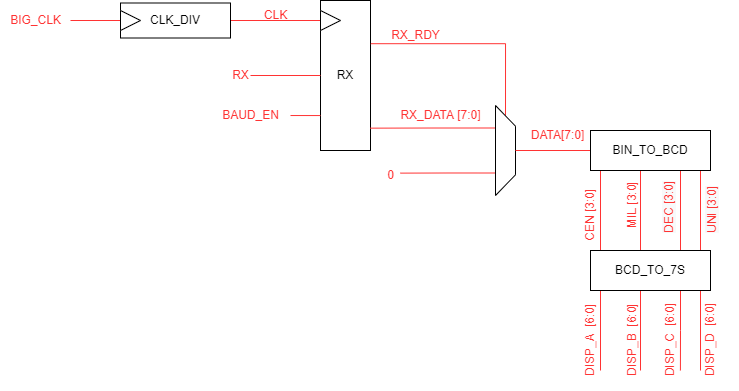

The diagram above was exported from draw.io. Its source (the exported page's mxGraphModel, read from the mxfile embedded in the PNG):
<mxGraphModel dx="538" dy="354" grid="1" gridSize="10" guides="1" tooltips="1" connect="1" arrows="1" fold="1" page="1" pageScale="1" pageWidth="827" pageHeight="1169" math="0" shadow="0">
  <root>
    <mxCell id="0" />
    <mxCell id="1" parent="0" />
    <mxCell id="qDmGGNPMBJoanCqmhmhX-1" style="edgeStyle=orthogonalEdgeStyle;rounded=0;orthogonalLoop=1;jettySize=auto;html=1;endArrow=none;endFill=0;strokeColor=#FF3333;entryX=0;entryY=0.5;entryDx=0;entryDy=0;" edge="1" parent="1" source="qDmGGNPMBJoanCqmhmhX-2" target="qDmGGNPMBJoanCqmhmhX-8">
      <mxGeometry relative="1" as="geometry">
        <mxPoint x="380" y="150" as="targetPoint" />
      </mxGeometry>
    </mxCell>
    <mxCell id="qDmGGNPMBJoanCqmhmhX-2" value="CLK_DIV" style="rounded=0;whiteSpace=wrap;html=1;" vertex="1" parent="1">
      <mxGeometry x="210" y="132.5" width="110" height="35" as="geometry" />
    </mxCell>
    <mxCell id="qDmGGNPMBJoanCqmhmhX-3" style="edgeStyle=orthogonalEdgeStyle;rounded=0;orthogonalLoop=1;jettySize=auto;html=1;fontColor=#FF3333;endArrow=none;endFill=0;strokeColor=#FF3333;" edge="1" parent="1" source="qDmGGNPMBJoanCqmhmhX-4" target="qDmGGNPMBJoanCqmhmhX-5">
      <mxGeometry relative="1" as="geometry" />
    </mxCell>
    <mxCell id="qDmGGNPMBJoanCqmhmhX-4" value="" style="triangle;whiteSpace=wrap;html=1;" vertex="1" parent="1">
      <mxGeometry x="210" y="140" width="20" height="20" as="geometry" />
    </mxCell>
    <mxCell id="qDmGGNPMBJoanCqmhmhX-5" value="&lt;font color=&quot;#ff3333&quot;&gt;BIG_CLK&lt;/font&gt;" style="text;html=1;align=center;verticalAlign=middle;resizable=0;points=[];autosize=1;" vertex="1" parent="1">
      <mxGeometry x="90" y="135" width="70" height="30" as="geometry" />
    </mxCell>
    <mxCell id="qDmGGNPMBJoanCqmhmhX-6" value="&lt;font color=&quot;#ff3333&quot;&gt;CLK&lt;/font&gt;" style="text;html=1;align=center;verticalAlign=middle;resizable=0;points=[];autosize=1;strokeColor=none;fillColor=none;" vertex="1" parent="1">
      <mxGeometry x="340" y="130" width="50" height="30" as="geometry" />
    </mxCell>
    <mxCell id="qDmGGNPMBJoanCqmhmhX-7" value="&lt;font color=&quot;#000000&quot;&gt;RX&lt;/font&gt;" style="rounded=0;whiteSpace=wrap;html=1;fontColor=#FF3333;" vertex="1" parent="1">
      <mxGeometry x="410" y="130" width="50" height="150" as="geometry" />
    </mxCell>
    <mxCell id="qDmGGNPMBJoanCqmhmhX-8" value="" style="triangle;whiteSpace=wrap;html=1;fontColor=#FF3333;" vertex="1" parent="1">
      <mxGeometry x="410" y="140" width="20" height="20" as="geometry" />
    </mxCell>
    <mxCell id="qDmGGNPMBJoanCqmhmhX-9" value="&lt;font color=&quot;#ff3333&quot;&gt;RX&lt;/font&gt;" style="text;html=1;align=center;verticalAlign=middle;resizable=0;points=[];autosize=1;strokeColor=none;fillColor=none;fontColor=#000000;" vertex="1" parent="1">
      <mxGeometry x="310" y="190" width="40" height="30" as="geometry" />
    </mxCell>
    <mxCell id="qDmGGNPMBJoanCqmhmhX-10" value="" style="endArrow=none;html=1;rounded=0;fontColor=#FF3333;strokeColor=#FF3333;entryX=0;entryY=0.5;entryDx=0;entryDy=0;exitX=0.75;exitY=0.5;exitDx=0;exitDy=0;exitPerimeter=0;" edge="1" parent="1" source="qDmGGNPMBJoanCqmhmhX-9" target="qDmGGNPMBJoanCqmhmhX-7">
      <mxGeometry width="50" height="50" relative="1" as="geometry">
        <mxPoint x="340" y="210" as="sourcePoint" />
        <mxPoint x="370" y="250" as="targetPoint" />
      </mxGeometry>
    </mxCell>
    <mxCell id="qDmGGNPMBJoanCqmhmhX-11" value="BAUD_EN" style="text;html=1;align=center;verticalAlign=middle;resizable=0;points=[];autosize=1;strokeColor=none;fillColor=none;fontColor=#FF3333;" vertex="1" parent="1">
      <mxGeometry x="300" y="230" width="80" height="30" as="geometry" />
    </mxCell>
    <mxCell id="qDmGGNPMBJoanCqmhmhX-12" value="" style="endArrow=none;html=1;rounded=0;fontColor=#FF3333;strokeColor=#FF3333;entryX=-0.001;entryY=0.767;entryDx=0;entryDy=0;entryPerimeter=0;" edge="1" parent="1" source="qDmGGNPMBJoanCqmhmhX-11" target="qDmGGNPMBJoanCqmhmhX-7">
      <mxGeometry width="50" height="50" relative="1" as="geometry">
        <mxPoint x="320" y="300" as="sourcePoint" />
        <mxPoint x="370" y="250" as="targetPoint" />
      </mxGeometry>
    </mxCell>
    <mxCell id="qDmGGNPMBJoanCqmhmhX-13" value="RX_DATA [7:0]" style="text;html=1;align=center;verticalAlign=middle;resizable=0;points=[];autosize=1;strokeColor=none;fillColor=none;fontColor=#FF3333;" vertex="1" parent="1">
      <mxGeometry x="480" y="230" width="100" height="30" as="geometry" />
    </mxCell>
    <mxCell id="qDmGGNPMBJoanCqmhmhX-14" value="RX_RDY" style="text;html=1;align=center;verticalAlign=middle;resizable=0;points=[];autosize=1;strokeColor=none;fillColor=none;fontColor=#FF3333;" vertex="1" parent="1">
      <mxGeometry x="470" y="150" width="70" height="30" as="geometry" />
    </mxCell>
    <mxCell id="qDmGGNPMBJoanCqmhmhX-15" style="edgeStyle=orthogonalEdgeStyle;rounded=0;orthogonalLoop=1;jettySize=auto;html=1;exitX=0.75;exitY=0;exitDx=0;exitDy=0;entryX=0.995;entryY=0.851;entryDx=0;entryDy=0;entryPerimeter=0;fontColor=#FF3333;endArrow=none;endFill=0;strokeColor=#FF3333;" edge="1" parent="1" source="qDmGGNPMBJoanCqmhmhX-18" target="qDmGGNPMBJoanCqmhmhX-7">
      <mxGeometry relative="1" as="geometry" />
    </mxCell>
    <mxCell id="qDmGGNPMBJoanCqmhmhX-16" style="edgeStyle=orthogonalEdgeStyle;rounded=0;orthogonalLoop=1;jettySize=auto;html=1;exitX=1;exitY=0.5;exitDx=0;exitDy=0;entryX=1.007;entryY=0.288;entryDx=0;entryDy=0;entryPerimeter=0;fontColor=#FF3333;endArrow=none;endFill=0;strokeColor=#FF3333;" edge="1" parent="1" source="qDmGGNPMBJoanCqmhmhX-18" target="qDmGGNPMBJoanCqmhmhX-7">
      <mxGeometry relative="1" as="geometry">
        <Array as="points">
          <mxPoint x="595" y="173" />
        </Array>
      </mxGeometry>
    </mxCell>
    <mxCell id="qDmGGNPMBJoanCqmhmhX-17" style="edgeStyle=orthogonalEdgeStyle;rounded=0;orthogonalLoop=1;jettySize=auto;html=1;exitX=0.25;exitY=0;exitDx=0;exitDy=0;fontColor=#FF3333;endArrow=none;endFill=0;strokeColor=#FF3333;" edge="1" parent="1" source="qDmGGNPMBJoanCqmhmhX-18">
      <mxGeometry relative="1" as="geometry">
        <mxPoint x="490" y="302.625" as="targetPoint" />
      </mxGeometry>
    </mxCell>
    <mxCell id="qDmGGNPMBJoanCqmhmhX-18" value="" style="verticalLabelPosition=middle;verticalAlign=middle;html=1;shape=trapezoid;perimeter=trapezoidPerimeter;whiteSpace=wrap;size=0.23;arcSize=10;flipV=1;labelPosition=center;align=center;fontColor=#FF3333;rotation=-90;" vertex="1" parent="1">
      <mxGeometry x="550" y="270" width="90" height="20" as="geometry" />
    </mxCell>
    <mxCell id="qDmGGNPMBJoanCqmhmhX-19" value="0" style="text;html=1;align=center;verticalAlign=middle;resizable=0;points=[];autosize=1;strokeColor=none;fillColor=none;fontColor=#FF3333;" vertex="1" parent="1">
      <mxGeometry x="465" y="290" width="30" height="30" as="geometry" />
    </mxCell>
    <mxCell id="qDmGGNPMBJoanCqmhmhX-20" style="edgeStyle=orthogonalEdgeStyle;rounded=0;orthogonalLoop=1;jettySize=auto;html=1;entryX=0.5;entryY=1;entryDx=0;entryDy=0;fontColor=#000000;endArrow=none;endFill=0;strokeColor=#FF3333;" edge="1" parent="1" source="qDmGGNPMBJoanCqmhmhX-24" target="qDmGGNPMBJoanCqmhmhX-18">
      <mxGeometry relative="1" as="geometry" />
    </mxCell>
    <mxCell id="qDmGGNPMBJoanCqmhmhX-21" style="edgeStyle=orthogonalEdgeStyle;rounded=0;orthogonalLoop=1;jettySize=auto;html=1;entryX=0.5;entryY=0;entryDx=0;entryDy=0;fontColor=#FF3333;endArrow=none;endFill=0;strokeColor=#FF3333;" edge="1" parent="1" source="qDmGGNPMBJoanCqmhmhX-24" target="qDmGGNPMBJoanCqmhmhX-28">
      <mxGeometry relative="1" as="geometry">
        <Array as="points">
          <mxPoint x="770" y="380" />
        </Array>
      </mxGeometry>
    </mxCell>
    <mxCell id="qDmGGNPMBJoanCqmhmhX-22" style="edgeStyle=orthogonalEdgeStyle;rounded=0;orthogonalLoop=1;jettySize=auto;html=1;exitX=0.75;exitY=1;exitDx=0;exitDy=0;entryX=0.75;entryY=0;entryDx=0;entryDy=0;fontColor=#FF3333;endArrow=none;endFill=0;strokeColor=#FF3333;" edge="1" parent="1" source="qDmGGNPMBJoanCqmhmhX-24" target="qDmGGNPMBJoanCqmhmhX-28">
      <mxGeometry relative="1" as="geometry">
        <Array as="points">
          <mxPoint x="790" y="300" />
          <mxPoint x="790" y="380" />
        </Array>
      </mxGeometry>
    </mxCell>
    <mxCell id="qDmGGNPMBJoanCqmhmhX-23" style="edgeStyle=orthogonalEdgeStyle;rounded=0;orthogonalLoop=1;jettySize=auto;html=1;exitX=0.25;exitY=1;exitDx=0;exitDy=0;entryX=0.25;entryY=0;entryDx=0;entryDy=0;fontColor=#FF3333;endArrow=none;endFill=0;strokeColor=#FF3333;" edge="1" parent="1" source="qDmGGNPMBJoanCqmhmhX-24" target="qDmGGNPMBJoanCqmhmhX-28">
      <mxGeometry relative="1" as="geometry">
        <Array as="points">
          <mxPoint x="690" y="300" />
          <mxPoint x="690" y="380" />
        </Array>
      </mxGeometry>
    </mxCell>
    <mxCell id="qDmGGNPMBJoanCqmhmhX-36" style="edgeStyle=orthogonalEdgeStyle;rounded=0;orthogonalLoop=1;jettySize=auto;html=1;entryX=0.5;entryY=0;entryDx=0;entryDy=0;endArrow=none;endFill=0;strokeColor=#FF3333;" edge="1" parent="1" source="qDmGGNPMBJoanCqmhmhX-24" target="qDmGGNPMBJoanCqmhmhX-28">
      <mxGeometry relative="1" as="geometry">
        <Array as="points">
          <mxPoint x="730" y="380" />
        </Array>
      </mxGeometry>
    </mxCell>
    <mxCell id="qDmGGNPMBJoanCqmhmhX-24" value="&lt;font color=&quot;#000000&quot;&gt;BIN_TO_BCD&lt;/font&gt;" style="rounded=0;whiteSpace=wrap;html=1;fontColor=#FF3333;" vertex="1" parent="1">
      <mxGeometry x="680" y="260" width="120" height="40" as="geometry" />
    </mxCell>
    <mxCell id="qDmGGNPMBJoanCqmhmhX-26" style="edgeStyle=orthogonalEdgeStyle;rounded=0;orthogonalLoop=1;jettySize=auto;html=1;exitX=0.25;exitY=1;exitDx=0;exitDy=0;fontColor=#FF3333;endArrow=none;endFill=0;strokeColor=#FF3333;" edge="1" parent="1" source="qDmGGNPMBJoanCqmhmhX-28">
      <mxGeometry relative="1" as="geometry">
        <mxPoint x="690" y="500" as="targetPoint" />
        <Array as="points">
          <mxPoint x="690" y="420" />
          <mxPoint x="690" y="500" />
        </Array>
      </mxGeometry>
    </mxCell>
    <mxCell id="qDmGGNPMBJoanCqmhmhX-27" style="edgeStyle=orthogonalEdgeStyle;rounded=0;orthogonalLoop=1;jettySize=auto;html=1;exitX=0.856;exitY=1;exitDx=0;exitDy=0;fontColor=#FF3333;endArrow=none;endFill=0;strokeColor=#FF3333;exitPerimeter=0;entryX=0.2;entryY=0.167;entryDx=0;entryDy=0;entryPerimeter=0;" edge="1" parent="1" source="qDmGGNPMBJoanCqmhmhX-28" target="qDmGGNPMBJoanCqmhmhX-35">
      <mxGeometry relative="1" as="geometry">
        <mxPoint x="750" y="500" as="targetPoint" />
        <Array as="points">
          <mxPoint x="790" y="420" />
        </Array>
      </mxGeometry>
    </mxCell>
    <mxCell id="qDmGGNPMBJoanCqmhmhX-39" style="edgeStyle=orthogonalEdgeStyle;rounded=0;orthogonalLoop=1;jettySize=auto;html=1;fontColor=#FF3333;endArrow=none;endFill=0;strokeColor=#FF3333;" edge="1" parent="1" source="qDmGGNPMBJoanCqmhmhX-28">
      <mxGeometry relative="1" as="geometry">
        <mxPoint x="730" y="500" as="targetPoint" />
        <Array as="points">
          <mxPoint x="730" y="500" />
        </Array>
      </mxGeometry>
    </mxCell>
    <mxCell id="qDmGGNPMBJoanCqmhmhX-40" style="edgeStyle=orthogonalEdgeStyle;rounded=0;orthogonalLoop=1;jettySize=auto;html=1;exitX=0.75;exitY=1;exitDx=0;exitDy=0;fontColor=#FF3333;endArrow=none;endFill=0;strokeColor=#FF3333;" edge="1" parent="1" source="qDmGGNPMBJoanCqmhmhX-28">
      <mxGeometry relative="1" as="geometry">
        <mxPoint x="769.9148936170212" y="500" as="targetPoint" />
      </mxGeometry>
    </mxCell>
    <mxCell id="qDmGGNPMBJoanCqmhmhX-28" value="&lt;font color=&quot;#000000&quot;&gt;BCD_TO_7S&lt;/font&gt;" style="rounded=0;whiteSpace=wrap;html=1;fontColor=#FF3333;" vertex="1" parent="1">
      <mxGeometry x="680" y="380" width="120" height="40" as="geometry" />
    </mxCell>
    <mxCell id="qDmGGNPMBJoanCqmhmhX-29" value="&lt;font color=&quot;#ff3333&quot;&gt;DATA[7:0]&lt;/font&gt;" style="text;html=1;align=center;verticalAlign=middle;resizable=0;points=[];autosize=1;strokeColor=none;fillColor=none;fontColor=#000000;" vertex="1" parent="1">
      <mxGeometry x="607" y="250" width="80" height="30" as="geometry" />
    </mxCell>
    <mxCell id="qDmGGNPMBJoanCqmhmhX-30" value="CEN [3:0]" style="text;html=1;align=center;verticalAlign=middle;resizable=0;points=[];autosize=1;strokeColor=none;fillColor=none;fontColor=#FF3333;rotation=-90;" vertex="1" parent="1">
      <mxGeometry x="640" y="330" width="80" height="30" as="geometry" />
    </mxCell>
    <mxCell id="qDmGGNPMBJoanCqmhmhX-31" value="&lt;span style=&quot;color: rgb(255, 51, 51); font-family: Helvetica; font-size: 12px; font-style: normal; font-variant-ligatures: normal; font-variant-caps: normal; font-weight: 400; letter-spacing: normal; orphans: 2; text-align: center; text-indent: 0px; text-transform: none; widows: 2; word-spacing: 0px; -webkit-text-stroke-width: 0px; background-color: rgb(248, 249, 250); text-decoration-thickness: initial; text-decoration-style: initial; text-decoration-color: initial; float: none; display: inline !important;&quot;&gt;DEC [3:0]&lt;/span&gt;" style="text;whiteSpace=wrap;html=1;fontColor=#FF3333;rotation=-90;" vertex="1" parent="1">
      <mxGeometry x="720" y="300" width="90" height="40" as="geometry" />
    </mxCell>
    <mxCell id="qDmGGNPMBJoanCqmhmhX-32" value="&lt;span style=&quot;color: rgb(255, 51, 51); font-family: Helvetica; font-size: 12px; font-style: normal; font-variant-ligatures: normal; font-variant-caps: normal; font-weight: 400; letter-spacing: normal; orphans: 2; text-align: center; text-indent: 0px; text-transform: none; widows: 2; word-spacing: 0px; -webkit-text-stroke-width: 0px; background-color: rgb(248, 249, 250); text-decoration-thickness: initial; text-decoration-style: initial; text-decoration-color: initial; float: none; display: inline !important;&quot;&gt;UNI [3:0]&lt;/span&gt;" style="text;whiteSpace=wrap;html=1;fontColor=#FF3333;rotation=-90;" vertex="1" parent="1">
      <mxGeometry x="763" y="300" width="90" height="40" as="geometry" />
    </mxCell>
    <mxCell id="qDmGGNPMBJoanCqmhmhX-33" value="DISP_A&amp;nbsp; [6:0]" style="text;html=1;align=center;verticalAlign=middle;resizable=0;points=[];autosize=1;strokeColor=none;fillColor=none;fontColor=#FF3333;rotation=-90;" vertex="1" parent="1">
      <mxGeometry x="630" y="455" width="100" height="30" as="geometry" />
    </mxCell>
    <mxCell id="qDmGGNPMBJoanCqmhmhX-34" value="DISP_B&amp;nbsp; [6:0]" style="text;html=1;align=center;verticalAlign=middle;resizable=0;points=[];autosize=1;strokeColor=none;fillColor=none;fontColor=#FF3333;rotation=-90;" vertex="1" parent="1">
      <mxGeometry x="672" y="455" width="100" height="30" as="geometry" />
    </mxCell>
    <mxCell id="qDmGGNPMBJoanCqmhmhX-35" value="DISP_D&amp;nbsp; [6:0]" style="text;html=1;align=center;verticalAlign=middle;resizable=0;points=[];autosize=1;strokeColor=none;fillColor=none;fontColor=#FF3333;rotation=-90;" vertex="1" parent="1">
      <mxGeometry x="750" y="455" width="100" height="30" as="geometry" />
    </mxCell>
    <mxCell id="qDmGGNPMBJoanCqmhmhX-37" value="&lt;font color=&quot;#ff3333&quot;&gt;MIL [3:0]&lt;/font&gt;" style="text;html=1;align=center;verticalAlign=middle;resizable=0;points=[];autosize=1;strokeColor=none;fillColor=none;rotation=-90;" vertex="1" parent="1">
      <mxGeometry x="687" y="320" width="70" height="30" as="geometry" />
    </mxCell>
    <mxCell id="qDmGGNPMBJoanCqmhmhX-41" value="DISP_C&amp;nbsp; [6:0]" style="text;html=1;align=center;verticalAlign=middle;resizable=0;points=[];autosize=1;strokeColor=none;fillColor=none;fontColor=#FF3333;rotation=-90;" vertex="1" parent="1">
      <mxGeometry x="710" y="455" width="100" height="30" as="geometry" />
    </mxCell>
  </root>
</mxGraphModel>